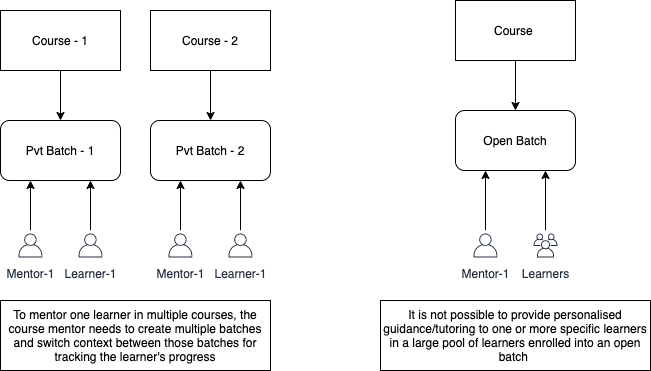

The diagram above was exported from draw.io. Its source (the exported page's mxGraphModel, read from the mxfile embedded in the PNG):
<mxGraphModel dx="946" dy="526" grid="1" gridSize="10" guides="1" tooltips="1" connect="1" arrows="1" fold="1" page="1" pageScale="1" pageWidth="850" pageHeight="1100" math="0" shadow="0">
  <root>
    <mxCell id="0" />
    <mxCell id="1" parent="0" />
    <mxCell id="vz_zafR_FWl_SczuM5aC-1" value="Pvt Batch - 1" style="rounded=1;whiteSpace=wrap;html=1;" vertex="1" parent="1">
      <mxGeometry x="80" y="150" width="120" height="60" as="geometry" />
    </mxCell>
    <mxCell id="vz_zafR_FWl_SczuM5aC-7" style="edgeStyle=orthogonalEdgeStyle;rounded=0;orthogonalLoop=1;jettySize=auto;html=1;" edge="1" parent="1" source="vz_zafR_FWl_SczuM5aC-2" target="vz_zafR_FWl_SczuM5aC-1">
      <mxGeometry relative="1" as="geometry" />
    </mxCell>
    <mxCell id="vz_zafR_FWl_SczuM5aC-2" value="Course - 1" style="rounded=0;whiteSpace=wrap;html=1;" vertex="1" parent="1">
      <mxGeometry x="80" y="40" width="120" height="60" as="geometry" />
    </mxCell>
    <mxCell id="vz_zafR_FWl_SczuM5aC-8" style="edgeStyle=orthogonalEdgeStyle;rounded=0;orthogonalLoop=1;jettySize=auto;html=1;entryX=0.5;entryY=0;entryDx=0;entryDy=0;" edge="1" parent="1" source="vz_zafR_FWl_SczuM5aC-3" target="vz_zafR_FWl_SczuM5aC-4">
      <mxGeometry relative="1" as="geometry" />
    </mxCell>
    <mxCell id="vz_zafR_FWl_SczuM5aC-3" value="Course - 2" style="rounded=0;whiteSpace=wrap;html=1;" vertex="1" parent="1">
      <mxGeometry x="230" y="40" width="120" height="60" as="geometry" />
    </mxCell>
    <mxCell id="vz_zafR_FWl_SczuM5aC-4" value="Pvt Batch - 2" style="rounded=1;whiteSpace=wrap;html=1;" vertex="1" parent="1">
      <mxGeometry x="230" y="150" width="120" height="60" as="geometry" />
    </mxCell>
    <mxCell id="vz_zafR_FWl_SczuM5aC-5" value="Open Batch" style="rounded=1;whiteSpace=wrap;html=1;" vertex="1" parent="1">
      <mxGeometry x="535" y="140" width="120" height="60" as="geometry" />
    </mxCell>
    <mxCell id="vz_zafR_FWl_SczuM5aC-9" style="edgeStyle=orthogonalEdgeStyle;rounded=0;orthogonalLoop=1;jettySize=auto;html=1;entryX=0.5;entryY=0;entryDx=0;entryDy=0;" edge="1" parent="1" source="vz_zafR_FWl_SczuM5aC-6" target="vz_zafR_FWl_SczuM5aC-5">
      <mxGeometry relative="1" as="geometry" />
    </mxCell>
    <mxCell id="vz_zafR_FWl_SczuM5aC-6" value="Course&amp;nbsp;" style="rounded=0;whiteSpace=wrap;html=1;" vertex="1" parent="1">
      <mxGeometry x="535" y="30" width="120" height="60" as="geometry" />
    </mxCell>
    <mxCell id="vz_zafR_FWl_SczuM5aC-14" style="edgeStyle=orthogonalEdgeStyle;rounded=0;orthogonalLoop=1;jettySize=auto;html=1;entryX=0.25;entryY=1;entryDx=0;entryDy=0;" edge="1" parent="1" source="vz_zafR_FWl_SczuM5aC-10" target="vz_zafR_FWl_SczuM5aC-1">
      <mxGeometry relative="1" as="geometry" />
    </mxCell>
    <mxCell id="vz_zafR_FWl_SczuM5aC-10" value="Mentor-1" style="outlineConnect=0;fontColor=#232F3E;gradientColor=none;strokeColor=#232F3E;fillColor=#ffffff;dashed=0;verticalLabelPosition=bottom;verticalAlign=top;align=center;html=1;fontSize=12;fontStyle=0;aspect=fixed;shape=mxgraph.aws4.resourceIcon;resIcon=mxgraph.aws4.user;" vertex="1" parent="1">
      <mxGeometry x="95" y="260" width="30" height="30" as="geometry" />
    </mxCell>
    <mxCell id="vz_zafR_FWl_SczuM5aC-15" style="edgeStyle=orthogonalEdgeStyle;rounded=0;orthogonalLoop=1;jettySize=auto;html=1;entryX=0.75;entryY=1;entryDx=0;entryDy=0;" edge="1" parent="1" source="vz_zafR_FWl_SczuM5aC-11" target="vz_zafR_FWl_SczuM5aC-1">
      <mxGeometry relative="1" as="geometry" />
    </mxCell>
    <mxCell id="vz_zafR_FWl_SczuM5aC-11" value="Learner-1" style="outlineConnect=0;fontColor=#232F3E;gradientColor=none;strokeColor=#232F3E;fillColor=#ffffff;dashed=0;verticalLabelPosition=bottom;verticalAlign=top;align=center;html=1;fontSize=12;fontStyle=0;aspect=fixed;shape=mxgraph.aws4.resourceIcon;resIcon=mxgraph.aws4.user;" vertex="1" parent="1">
      <mxGeometry x="155" y="260" width="30" height="30" as="geometry" />
    </mxCell>
    <mxCell id="vz_zafR_FWl_SczuM5aC-16" style="edgeStyle=orthogonalEdgeStyle;rounded=0;orthogonalLoop=1;jettySize=auto;html=1;entryX=0.25;entryY=1;entryDx=0;entryDy=0;" edge="1" parent="1" source="vz_zafR_FWl_SczuM5aC-12" target="vz_zafR_FWl_SczuM5aC-4">
      <mxGeometry relative="1" as="geometry" />
    </mxCell>
    <mxCell id="vz_zafR_FWl_SczuM5aC-12" value="Mentor-1" style="outlineConnect=0;fontColor=#232F3E;gradientColor=none;strokeColor=#232F3E;fillColor=#ffffff;dashed=0;verticalLabelPosition=bottom;verticalAlign=top;align=center;html=1;fontSize=12;fontStyle=0;aspect=fixed;shape=mxgraph.aws4.resourceIcon;resIcon=mxgraph.aws4.user;" vertex="1" parent="1">
      <mxGeometry x="245" y="260" width="30" height="30" as="geometry" />
    </mxCell>
    <mxCell id="vz_zafR_FWl_SczuM5aC-17" style="edgeStyle=orthogonalEdgeStyle;rounded=0;orthogonalLoop=1;jettySize=auto;html=1;entryX=0.75;entryY=1;entryDx=0;entryDy=0;" edge="1" parent="1" source="vz_zafR_FWl_SczuM5aC-13" target="vz_zafR_FWl_SczuM5aC-4">
      <mxGeometry relative="1" as="geometry" />
    </mxCell>
    <mxCell id="vz_zafR_FWl_SczuM5aC-13" value="Learner-1" style="outlineConnect=0;fontColor=#232F3E;gradientColor=none;strokeColor=#232F3E;fillColor=#ffffff;dashed=0;verticalLabelPosition=bottom;verticalAlign=top;align=center;html=1;fontSize=12;fontStyle=0;aspect=fixed;shape=mxgraph.aws4.resourceIcon;resIcon=mxgraph.aws4.user;" vertex="1" parent="1">
      <mxGeometry x="305" y="260" width="30" height="30" as="geometry" />
    </mxCell>
    <mxCell id="vz_zafR_FWl_SczuM5aC-23" style="edgeStyle=orthogonalEdgeStyle;rounded=0;orthogonalLoop=1;jettySize=auto;html=1;entryX=0.25;entryY=1;entryDx=0;entryDy=0;" edge="1" parent="1" source="vz_zafR_FWl_SczuM5aC-18" target="vz_zafR_FWl_SczuM5aC-5">
      <mxGeometry relative="1" as="geometry" />
    </mxCell>
    <mxCell id="vz_zafR_FWl_SczuM5aC-18" value="Mentor-1" style="outlineConnect=0;fontColor=#232F3E;gradientColor=none;strokeColor=#232F3E;fillColor=#ffffff;dashed=0;verticalLabelPosition=bottom;verticalAlign=top;align=center;html=1;fontSize=12;fontStyle=0;aspect=fixed;shape=mxgraph.aws4.resourceIcon;resIcon=mxgraph.aws4.user;" vertex="1" parent="1">
      <mxGeometry x="550" y="260" width="30" height="30" as="geometry" />
    </mxCell>
    <mxCell id="vz_zafR_FWl_SczuM5aC-24" style="edgeStyle=orthogonalEdgeStyle;rounded=0;orthogonalLoop=1;jettySize=auto;html=1;entryX=0.75;entryY=1;entryDx=0;entryDy=0;" edge="1" parent="1" source="vz_zafR_FWl_SczuM5aC-22" target="vz_zafR_FWl_SczuM5aC-5">
      <mxGeometry relative="1" as="geometry" />
    </mxCell>
    <mxCell id="vz_zafR_FWl_SczuM5aC-22" value="Learners" style="outlineConnect=0;fontColor=#232F3E;gradientColor=none;strokeColor=#232F3E;fillColor=#ffffff;dashed=0;verticalLabelPosition=bottom;verticalAlign=top;align=center;html=1;fontSize=12;fontStyle=0;aspect=fixed;shape=mxgraph.aws4.resourceIcon;resIcon=mxgraph.aws4.users;" vertex="1" parent="1">
      <mxGeometry x="610" y="260" width="30" height="30" as="geometry" />
    </mxCell>
    <mxCell id="vz_zafR_FWl_SczuM5aC-25" value="To mentor one learner in multiple courses, the course mentor needs to create multiple batches and switch context between those batches for tracking the learner's progress" style="text;html=1;strokeColor=#000000;fillColor=none;align=center;verticalAlign=middle;whiteSpace=wrap;rounded=0;" vertex="1" parent="1">
      <mxGeometry x="80" y="330" width="270" height="70" as="geometry" />
    </mxCell>
    <mxCell id="vz_zafR_FWl_SczuM5aC-26" value="It is not possible to provide personalised guidance/tutoring to one or more specific learners in a large pool of learners enrolled into an open batch&amp;nbsp;" style="text;html=1;strokeColor=#000000;fillColor=none;align=center;verticalAlign=middle;whiteSpace=wrap;rounded=0;" vertex="1" parent="1">
      <mxGeometry x="460" y="330" width="270" height="70" as="geometry" />
    </mxCell>
  </root>
</mxGraphModel>